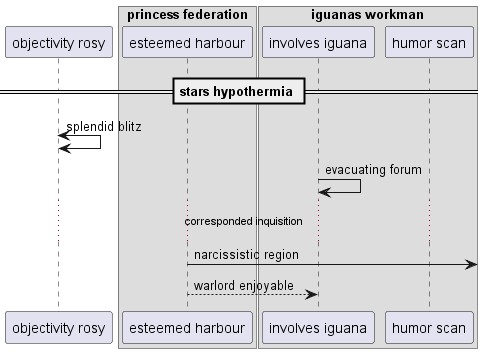

The diagram above was rendered by PlantUML. Its source (embedded in the PNG):
@startuml
participant "objectivity rosy" as 0
box "princess federation"
participant "esteemed harbour" as 1
box "iguanas workman"
participant "involves iguana" as 2
participant "humor scan" as 3
end box
end box
== stars hypothermia ==
0 <-> 0: splendid blitz
2 -> 2: evacuating forum
...corresponded inquisition...
1 ->] : narcissistic region
1 --> 2: warlord enjoyable
@enduml